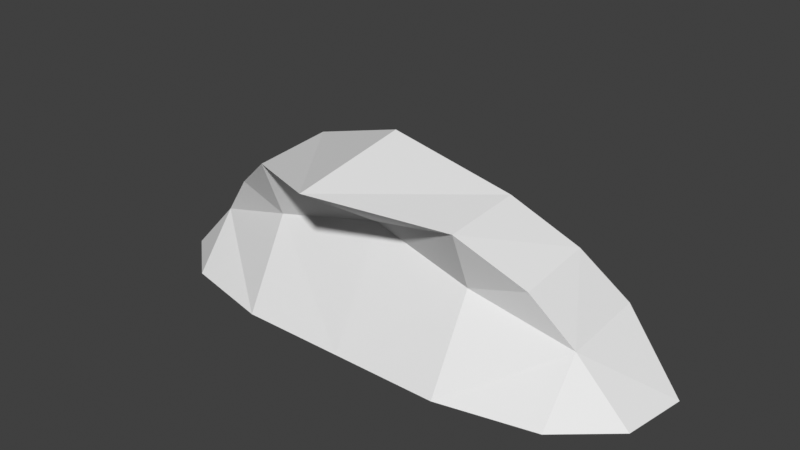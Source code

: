 # Source: tidal_wave.blend  (saved by Blender 4.3.34; exported with 4.5.12 LTS)
import bpy
from mathutils import Matrix  # noqa: F401  (used for matrix-valued properties, if any)

bpy.ops.wm.read_factory_settings(use_empty=True)
scene = bpy.context.scene
scene.name = 'Scene'

# ---- collections
col_collection = bpy.data.collections.new('Collection'); scene.collection.children.link(col_collection)

# ---- materials (node trees are filled in below, after node groups)
mat_water = bpy.data.materials.new('water')

# ---- material node trees

# ---- world
world_world = bpy.data.worlds.new('World'); scene.world = world_world
world_world.use_nodes = True; world_world.node_tree.nodes.clear()
_N = world_world.node_tree.nodes; _L = world_world.node_tree.links
n0 = _N.new('ShaderNodeOutputWorld'); n0.name = 'World Output'; n0.location = (300, 300)
n1 = _N.new('ShaderNodeBackground'); n1.name = 'Background'; n1.location = (10, 300)
n1.inputs[0].default_value = (0.05088, 0.05088, 0.05088, 1.0)
_L.new(n1.outputs[0], n0.inputs[0])
n0.is_active_output = True
world_world.color = (0.05088, 0.05088, 0.05088)
world_world.sun_shadow_jitter_overblur = 0.0

# ---- meshes
me_cube = bpy.data.meshes.new('Cube')
me_cube.from_pydata([(0.0, 0.3253, 0.5422), (0.0, 0.5, 0.0), (0.0, -0.736, 0.8498), (0.0, -0.5586, 0.0), (0.5323, 0.2924, 0.4566), (0.0, -0.2775, 0.5481), (0.0, -0.1456, 0.9372), (1.005, 0.3447, 0.0), (0.8106, -0.3034, 0.509), (1.005, -0.4505, 0.0), (1.005, -0.2339, 0.2777), (0.8106, 0.07407, 0.5533), (1.005, 0.1868, 0.3114), (0.5323, -0.0409, 0.7538), (0.5323, -0.3258, 0.4354), (0.5323, -0.5586, 0.0), (0.5323, -0.4394, 0.7263), (0.5323, 0.5, 0.0), (1.319, 0.09913, 0.0), (1.268, -0.2231, 0.0), (-0.5323, 0.2924, 0.4566), (-1.005, 0.3447, 0.0), (-0.8106, -0.3034, 0.509), (-1.005, -0.4505, 0.0), (-1.005, -0.2339, 0.2777), (-0.8106, 0.07407, 0.5533), (-1.005, 0.1868, 0.3114), (-0.5323, -0.0409, 0.7538), (-0.5323, -0.3258, 0.4354), (-0.5323, -0.5586, 0.0), (-0.5323, -0.4394, 0.7263), (-0.5323, 0.5, 0.0), (-1.319, 0.09913, 0.0), (-1.268, -0.2231, 0.0)], [], [(15, 9, 10, 14), (16, 8, 11, 13), (4, 12, 7, 17), (13, 11, 12, 4), (14, 10, 8, 16), (6, 13, 4, 0), (3, 15, 14, 5), (5, 14, 16, 2), (0, 4, 17, 1), (2, 16, 13, 6), (10, 12, 11, 8), (10, 19, 18, 12), (10, 9, 19), (7, 12, 18), (29, 28, 24, 23), (30, 27, 25, 22), (20, 31, 21, 26), (27, 20, 26, 25), (28, 30, 22, 24), (6, 0, 20, 27), (3, 5, 28, 29), (5, 2, 30, 28), (0, 1, 31, 20), (2, 6, 27, 30), (24, 22, 25, 26), (24, 26, 32, 33), (24, 33, 23), (21, 32, 26)])
_uv = me_cube.uv_layers.new(name='UVMap')
_uv.uv.foreach_set('vector', [-0.4352, -0.9416, -1.69, -0.6412, -1.69, 0.0964, -0.4352, 0.2147, -0.3299, 0.6685, -1.022, 0.5434, -1.022, -0.395, -0.3299, -0.3222, -0.3299, -1.151, -1.505, -0.5263, -1.505, -0.9188, -0.3299, -1.667, -0.3299, -0.3222, -1.022, -0.395, -1.505, -0.5263, -0.3299, -1.151, -0.4352, 0.2147, -1.69, 0.0964, -1.174, 0.5871, -0.4352, 0.9873, 0.9936, -0.4698, -0.3299, -0.3222, -0.3299, -1.151, 0.9936, -1.641, 0.9785, -1.28, -0.4352, -0.9416, -0.4352, 0.2147, 0.9785, 0.1755, 0.9785, 0.1755, -0.4352, 0.2147, -0.4352, 0.9873, 0.9785, 0.977, 0.9936, -1.641, -0.3299, -1.151, -0.3299, -1.667, 0.9936, -2.075, 0.9936, 0.998, -0.3299, 0.6685, -0.3299, -0.3222, 0.9936, -0.4698, -1.505, 0.5195, -1.505, -0.5263, -1.022, -0.395, -1.022, 0.5434, -0.7478, -1.155, -0.7652, -0.7293, -1.286, -0.6478, -1.427, -1.155, -0.7478, -1.155, -0.3979, -1.155, -0.7652, -0.7293, -1.682, -1.155, -1.427, -1.155, -1.286, -0.6478, -0.4352, -0.9416, -0.4352, 0.2147, -1.69, 0.0964, -1.69, -0.6412, -0.3299, 0.6685, -0.3299, -0.3222, -1.022, -0.395, -1.022, 0.5434, -0.3299, -1.151, -0.3299, -1.667, -1.505, -0.9188, -1.505, -0.5263, -0.3299, -0.3222, -0.3299, -1.151, -1.505, -0.5263, -1.022, -0.395, -0.4352, 0.2147, -0.4352, 0.9873, -1.174, 0.5871, -1.69, 0.0964, 0.9936, -0.4698, 0.9936, -1.641, -0.3299, -1.151, -0.3299, -0.3222, 0.9785, -1.28, 0.9785, 0.1755, -0.4352, 0.2147, -0.4352, -0.9416, 0.9785, 0.1755, 0.9785, 0.977, -0.4352, 0.9873, -0.4352, 0.2147, 0.9936, -1.641, 0.9936, -2.075, -0.3299, -1.667, -0.3299, -1.151, 0.9936, 0.998, 0.9936, -0.4698, -0.3299, -0.3222, -0.3299, 0.6685, -1.505, 0.5195, -1.022, 0.5434, -1.022, -0.395, -1.505, -0.5263, -0.7478, -1.155, -1.427, -1.155, -1.286, -0.6478, -0.7652, -0.7293, -0.7478, -1.155, -0.7652, -0.7293, -0.3979, -1.155, -1.682, -1.155, -1.286, -0.6478, -1.427, -1.155])
_ca = me_cube.color_attributes.new('Col', 'FLOAT_COLOR', 'POINT')
_ca.data.foreach_set('color', [0.02828, 0.6367, 0.712, 1.0, 0.02828, 0.6367, 0.712, 1.0, 0.02828, 0.6367, 0.712, 1.0, 0.02828, 0.6367, 0.712, 1.0, 0.02828, 0.6367, 0.712, 1.0, 0.02828, 0.6367, 0.712, 1.0, 0.02828, 0.6367, 0.712, 1.0, 0.02828, 0.6367, 0.712, 1.0, 0.02828, 0.6367, 0.712, 1.0, 0.02828, 0.6367, 0.712, 1.0, 0.02828, 0.6367, 0.712, 1.0, 0.02828, 0.6367, 0.712, 1.0, 0.02828, 0.6367, 0.712, 1.0, 0.02828, 0.6367, 0.712, 1.0, 0.02828, 0.6367, 0.712, 1.0, 0.02828, 0.6367, 0.712, 1.0, 0.02828, 0.6367, 0.712, 1.0, 0.02828, 0.6367, 0.712, 1.0, 0.02828, 0.6367, 0.712, 1.0, 0.02828, 0.6367, 0.712, 1.0, 0.02828, 0.6367, 0.712, 1.0, 0.02828, 0.6367, 0.712, 1.0, 0.02828, 0.6367, 0.712, 1.0, 0.02828, 0.6367, 0.712, 1.0, 0.02828, 0.6367, 0.712, 1.0, 0.02828, 0.6367, 0.712, 1.0, 0.02828, 0.6367, 0.712, 1.0, 0.02828, 0.6367, 0.712, 1.0, 0.02828, 0.6367, 0.712, 1.0, 0.02828, 0.6367, 0.712, 1.0, 0.02828, 0.6367, 0.712, 1.0, 0.02828, 0.6367, 0.712, 1.0, 0.02828, 0.6367, 0.712, 1.0, 0.02828, 0.6367, 0.712, 1.0])
_ca = me_cube.color_attributes.new('Alpha', 'FLOAT_COLOR', 'POINT')
_ca.data.foreach_set('color', [0.6558, 0.712, 0.6696, 1.0, 0.6558, 0.712, 0.6696, 1.0, 0.6558, 0.712, 0.6696, 1.0, 0.6558, 0.712, 0.6696, 1.0, 0.6558, 0.712, 0.6696, 1.0, 0.6558, 0.712, 0.6696, 1.0, 0.6558, 0.712, 0.6696, 1.0, 0.6558, 0.712, 0.6696, 1.0, 0.6558, 0.712, 0.6696, 1.0, 0.6558, 0.712, 0.6696, 1.0, 0.6558, 0.712, 0.6696, 1.0, 0.6558, 0.712, 0.6696, 1.0, 0.6558, 0.712, 0.6696, 1.0, 0.6558, 0.712, 0.6696, 1.0, 0.6558, 0.712, 0.6696, 1.0, 0.6558, 0.712, 0.6696, 1.0, 0.6558, 0.712, 0.6696, 1.0, 0.6558, 0.712, 0.6696, 1.0, 0.6558, 0.712, 0.6696, 1.0, 0.6558, 0.712, 0.6696, 1.0, 0.6558, 0.712, 0.6696, 1.0, 0.6558, 0.712, 0.6696, 1.0, 0.6558, 0.712, 0.6696, 1.0, 0.6558, 0.712, 0.6696, 1.0, 0.6558, 0.712, 0.6696, 1.0, 0.6558, 0.712, 0.6696, 1.0, 0.6558, 0.712, 0.6696, 1.0, 0.6558, 0.712, 0.6696, 1.0, 0.6558, 0.712, 0.6696, 1.0, 0.6558, 0.712, 0.6696, 1.0, 0.6558, 0.712, 0.6696, 1.0, 0.6558, 0.712, 0.6696, 1.0, 0.6558, 0.712, 0.6696, 1.0, 0.6558, 0.712, 0.6696, 1.0])
me_cube.materials.append(mat_water)
me_cube.use_mirror_vertex_groups = False
me_cube.update()

# ---- objects
ob_cube = bpy.data.objects.new('Cube', me_cube)

# ---- transforms, parenting, visibility, modifiers, constraints
ob_cube.location = (0.0, 0.0, 0.0)
ob_cube.lock_rotations_4d = False
ob_cube.empty_display_type = 'ARROWS'
ob_cube.lineart.crease_threshold = 0.0

# ---- collection membership
col_collection.objects.link(ob_cube)

# ---- scene / render settings (as saved in the file)
scene.frame_start = 1; scene.frame_end = 250; scene.frame_set(1)
scene.render.engine = 'BLENDER_EEVEE_NEXT'
scene.view_settings.view_transform = 'Standard'
bpy.context.view_layer.update()

# ---- added for rendering (the .blend has no active camera and no usable light): camera, sun
cam_auto = bpy.data.cameras.new('AutoCamera')
cam_auto.lens = 50.0
cam_auto.sensor_width = 36.0
cam_auto.clip_end = 1000.0
ob_auto_camera = bpy.data.objects.new('AutoCamera', cam_auto)
scene.collection.objects.link(ob_auto_camera)
ob_auto_camera.location = (2.83098, -3.51515, 2.73337)
ob_auto_camera.rotation_euler = (1.09748, -7.21219e-08, 0.694738)
scene.camera = ob_auto_camera
light_auto_sun = bpy.data.lights.new('AutoSun', 'SUN')
light_auto_sun.energy = 3.0
light_auto_sun.angle = 0.0523599
ob_auto_sun = bpy.data.objects.new('AutoSun', light_auto_sun)
scene.collection.objects.link(ob_auto_sun)
ob_auto_sun.rotation_euler = (0.872665, 0.174533, 0.523599)
bpy.context.view_layer.update()
